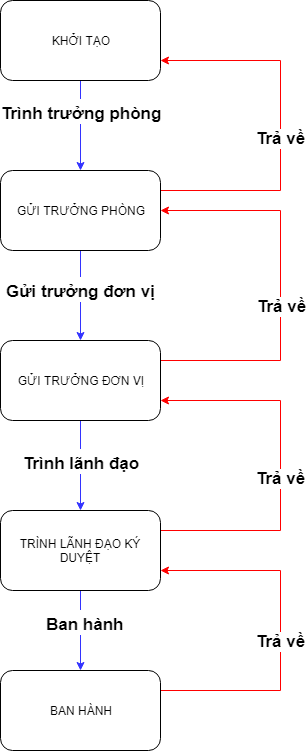

The diagram above was exported from draw.io. Its source (the exported page's mxGraphModel, read from the mxfile embedded in the PNG):
<mxGraphModel dx="1106" dy="590" grid="1" gridSize="10" guides="1" tooltips="1" connect="1" arrows="1" fold="1" page="1" pageScale="1" pageWidth="827" pageHeight="1169" background="#ffffff" math="0" shadow="0">
  <root>
    <mxCell id="0" />
    <mxCell id="1" parent="0" />
    <mxCell id="7" style="edgeStyle=orthogonalEdgeStyle;rounded=0;html=1;entryX=0.5;entryY=0;jettySize=auto;orthogonalLoop=1;strokeColor=#3333FF;" edge="1" parent="1" source="2" target="3">
      <mxGeometry relative="1" as="geometry" />
    </mxCell>
    <mxCell id="23" value="&lt;font style=&quot;font-size: 17px&quot;&gt;&lt;b&gt;Trình trưởng phòng&lt;/b&gt;&lt;/font&gt;" style="text;html=1;resizable=0;points=[];align=center;verticalAlign=middle;labelBackgroundColor=#ffffff;fontSize=21;" vertex="1" connectable="0" parent="7">
      <mxGeometry x="0.7636" y="4" relative="1" as="geometry">
        <mxPoint x="-4" y="-49" as="offset" />
      </mxGeometry>
    </mxCell>
    <mxCell id="2" value="KHỞI TẠO" style="rounded=1;whiteSpace=wrap;html=1;" vertex="1" parent="1">
      <mxGeometry x="240" y="10" width="160" height="80" as="geometry" />
    </mxCell>
    <mxCell id="10" style="edgeStyle=orthogonalEdgeStyle;rounded=0;html=1;entryX=0.5;entryY=0;jettySize=auto;orthogonalLoop=1;strokeColor=#3333FF;" edge="1" parent="1" source="3" target="4">
      <mxGeometry relative="1" as="geometry" />
    </mxCell>
    <mxCell id="25" value="&lt;font style=&quot;font-size: 17px&quot;&gt;&lt;b&gt;Gửi trưởng đơn vị&lt;/b&gt;&lt;/font&gt;" style="text;html=1;resizable=0;points=[];align=center;verticalAlign=middle;labelBackgroundColor=#ffffff;fontSize=21;" vertex="1" connectable="0" parent="10">
      <mxGeometry x="-0.68" y="3" relative="1" as="geometry">
        <mxPoint x="-3" y="24" as="offset" />
      </mxGeometry>
    </mxCell>
    <mxCell id="12" style="edgeStyle=orthogonalEdgeStyle;rounded=0;html=1;exitX=1;exitY=0.25;entryX=1;entryY=0.75;jettySize=auto;orthogonalLoop=1;strokeColor=#F00;" edge="1" parent="1" source="3" target="2">
      <mxGeometry relative="1" as="geometry">
        <Array as="points">
          <mxPoint x="520" y="200" />
          <mxPoint x="520" y="70" />
        </Array>
      </mxGeometry>
    </mxCell>
    <mxCell id="18" value="&lt;b style=&quot;font-size: 17px;&quot;&gt;Trả về&lt;/b&gt;" style="text;html=1;resizable=0;points=[];align=center;verticalAlign=middle;labelBackgroundColor=#ffffff;fontSize=17;" vertex="1" connectable="0" parent="12">
      <mxGeometry x="-0.3333" y="38" relative="1" as="geometry">
        <mxPoint x="38" y="-50" as="offset" />
      </mxGeometry>
    </mxCell>
    <mxCell id="3" value="GỬI TRƯỞNG PHÒNG" style="rounded=1;whiteSpace=wrap;html=1;" vertex="1" parent="1">
      <mxGeometry x="240" y="180" width="160" height="80" as="geometry" />
    </mxCell>
    <mxCell id="13" style="edgeStyle=orthogonalEdgeStyle;rounded=0;html=1;exitX=1;exitY=0.25;entryX=1;entryY=0.5;jettySize=auto;orthogonalLoop=1;strokeColor=#F00;" edge="1" parent="1" source="4" target="3">
      <mxGeometry relative="1" as="geometry">
        <Array as="points">
          <mxPoint x="520" y="370" />
          <mxPoint x="520" y="220" />
        </Array>
      </mxGeometry>
    </mxCell>
    <mxCell id="20" value="&lt;b style=&quot;font-size: 17px;&quot;&gt;Trả về&lt;/b&gt;" style="text;html=1;resizable=0;points=[];align=center;verticalAlign=middle;labelBackgroundColor=#ffffff;fontSize=17;" vertex="1" connectable="0" parent="13">
      <mxGeometry x="-0.3684" y="52" relative="1" as="geometry">
        <mxPoint x="53" y="-52" as="offset" />
      </mxGeometry>
    </mxCell>
    <mxCell id="16" style="edgeStyle=orthogonalEdgeStyle;rounded=0;html=1;exitX=0.5;exitY=1;entryX=0.5;entryY=0;jettySize=auto;orthogonalLoop=1;strokeColor=#3333FF;" edge="1" parent="1" source="4" target="5">
      <mxGeometry relative="1" as="geometry" />
    </mxCell>
    <mxCell id="26" value="&lt;font style=&quot;font-size: 17px&quot;&gt;&lt;b&gt;Trình lãnh đạo&lt;/b&gt;&lt;/font&gt;" style="text;html=1;resizable=0;points=[];align=center;verticalAlign=middle;labelBackgroundColor=#ffffff;fontSize=21;" vertex="1" connectable="0" parent="16">
      <mxGeometry x="0.7556" y="2" relative="1" as="geometry">
        <mxPoint x="-2" y="-39" as="offset" />
      </mxGeometry>
    </mxCell>
    <mxCell id="4" value="GỬI TRƯỞNG ĐƠN VỊ" style="rounded=1;whiteSpace=wrap;html=1;" vertex="1" parent="1">
      <mxGeometry x="240" y="350" width="160" height="80" as="geometry" />
    </mxCell>
    <mxCell id="14" style="edgeStyle=orthogonalEdgeStyle;rounded=0;html=1;exitX=1;exitY=0.25;entryX=1;entryY=0.75;jettySize=auto;orthogonalLoop=1;strokeColor=#F00;" edge="1" parent="1" source="5" target="4">
      <mxGeometry relative="1" as="geometry">
        <Array as="points">
          <mxPoint x="520" y="540" />
          <mxPoint x="520" y="410" />
        </Array>
      </mxGeometry>
    </mxCell>
    <mxCell id="21" value="&lt;b style=&quot;font-size: 17px;&quot;&gt;Trả về&lt;/b&gt;" style="text;html=1;resizable=0;points=[];align=center;verticalAlign=middle;labelBackgroundColor=#ffffff;fontSize=17;" vertex="1" connectable="0" parent="14">
      <mxGeometry x="-0.3333" y="31" relative="1" as="geometry">
        <mxPoint x="31" y="-50" as="offset" />
      </mxGeometry>
    </mxCell>
    <mxCell id="17" style="edgeStyle=orthogonalEdgeStyle;rounded=0;html=1;exitX=0.5;exitY=1;entryX=0.5;entryY=0;jettySize=auto;orthogonalLoop=1;strokeColor=#3333FF;" edge="1" parent="1" source="5" target="6">
      <mxGeometry relative="1" as="geometry" />
    </mxCell>
    <mxCell id="28" value="&lt;font style=&quot;font-size: 17px&quot;&gt;&lt;b&gt;Ban hành&lt;/b&gt;&lt;/font&gt;" style="text;html=1;resizable=0;points=[];align=center;verticalAlign=middle;labelBackgroundColor=#ffffff;fontSize=21;" vertex="1" connectable="0" parent="17">
      <mxGeometry x="-0.225" y="4" relative="1" as="geometry">
        <mxPoint as="offset" />
      </mxGeometry>
    </mxCell>
    <mxCell id="5" value="TRÌNH LÃNH ĐẠO KÝ DUYỆT" style="rounded=1;whiteSpace=wrap;html=1;" vertex="1" parent="1">
      <mxGeometry x="240" y="520" width="160" height="80" as="geometry" />
    </mxCell>
    <mxCell id="15" style="edgeStyle=orthogonalEdgeStyle;rounded=0;html=1;exitX=1;exitY=0.25;entryX=1;entryY=0.75;jettySize=auto;orthogonalLoop=1;strokeColor=#F00;" edge="1" parent="1" source="6" target="5">
      <mxGeometry relative="1" as="geometry">
        <Array as="points">
          <mxPoint x="520" y="700" />
          <mxPoint x="520" y="580" />
        </Array>
      </mxGeometry>
    </mxCell>
    <mxCell id="22" value="&lt;b style=&quot;font-size: 17px;&quot;&gt;Trả về&lt;/b&gt;" style="text;html=1;resizable=0;points=[];align=center;verticalAlign=middle;labelBackgroundColor=#ffffff;fontSize=17;" vertex="1" connectable="0" parent="15">
      <mxGeometry x="-0.3333" y="34" relative="1" as="geometry">
        <mxPoint x="34" y="-50" as="offset" />
      </mxGeometry>
    </mxCell>
    <mxCell id="6" value="BAN HÀNH" style="rounded=1;whiteSpace=wrap;html=1;" vertex="1" parent="1">
      <mxGeometry x="240" y="680" width="160" height="80" as="geometry" />
    </mxCell>
  </root>
</mxGraphModel>